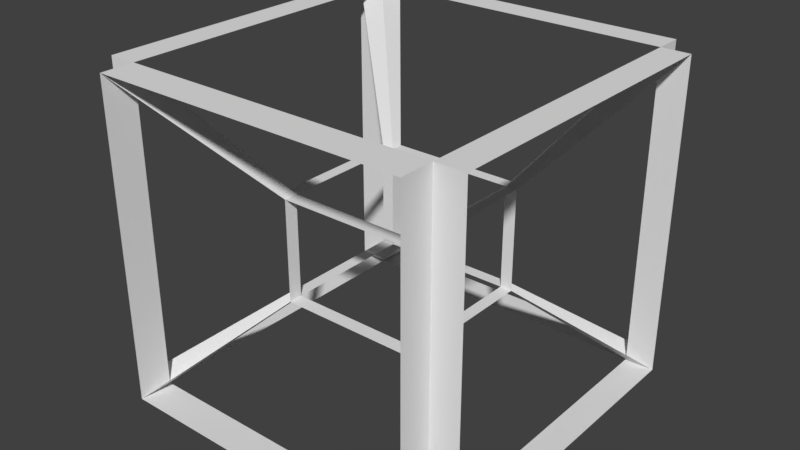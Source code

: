 # Source: tercer.blend  (saved by Blender 2.78.0; exported with 4.5.12 LTS)
import bpy
from mathutils import Matrix  # noqa: F401  (used for matrix-valued properties, if any)

bpy.ops.wm.read_factory_settings(use_empty=True)
scene = bpy.context.scene
scene.name = 'Scene'

# ---- collections
col_collection_1 = bpy.data.collections.new('Collection 1'); scene.collection.children.link(col_collection_1)

# ---- materials (node trees are filled in below, after node groups)
mat_material = bpy.data.materials.new('Material')
mat_material.alpha_threshold = 0.0
mat_material.use_transparent_shadow = False
mat_material.roughness = 0.5
mat_material.line_color = (0.0, 0.0, 0.0, 1.0)

# ---- material node trees

# ---- world
world_world = bpy.data.worlds.new('World'); scene.world = world_world
world_world.color = (0.05088, 0.05088, 0.05088)
world_world.use_sun_shadow = False
world_world.sun_shadow_jitter_overblur = 0.0
world_world.cycles.sampling_method = 'MANUAL'

# ---- meshes
me_cube = bpy.data.meshes.new('Cube')
me_cube.from_pydata([(1.0, 1.0, 0.3793), (1.0, -1.0, 0.3793), (-1.0, -1.0, 0.3793), (-1.0, 1.0, 0.3793), (1.0, -1.214, 0.3793), (-1.0, -1.214, 0.3793), (1.184, 1.0, 0.3793), (1.184, -1.0, 0.3793), (1.0, 1.182, 0.3793), (-1.0, 1.182, 0.3793), (-1.186, -1.0, 0.3793), (-1.186, 1.0, 0.3793), (1.0, 1.0, -1.258), (1.0, -1.0, -1.258), (-1.0, -1.0, -1.258), (-1.0, 1.0, -1.258), (1.0, -1.214, -1.258), (-1.0, -1.214, -1.258), (1.184, 1.0, -1.258), (1.184, -1.0, -1.258), (1.0, 1.182, -1.258), (-1.0, 1.182, -1.258), (-1.186, -1.0, -1.258), (-1.186, 1.0, -1.258), (0.4206, 0.4178, -0.7989), (0.4206, -0.4239, -0.7989), (-0.4211, -0.4239, -0.7989), (-0.4211, 0.4178, -0.7989), (0.4206, -0.5138, -0.7989), (-0.4211, -0.5138, -0.7989), (0.4978, 0.4178, -0.7989), (0.4978, -0.4239, -0.7989), (0.4206, 0.4944, -0.7989), (-0.4211, 0.4944, -0.7989), (-0.4996, -0.4239, -0.7989), (-0.4996, 0.4178, -0.7989), (0.4206, 0.4178, -0.2645), (0.4206, -0.4239, -0.2645), (-0.4211, -0.4239, -0.2645), (-0.4211, 0.4178, -0.2645), (0.4206, -0.5138, -0.2645), (-0.4211, -0.5138, -0.2645), (0.4978, 0.4178, -0.2645), (0.4978, -0.4239, -0.2645), (0.4206, 0.4944, -0.2645), (-0.4211, 0.4944, -0.2645), (-0.4996, -0.4239, -0.2645), (-0.4996, 0.4178, -0.2645)], [], [(2, 1, 4, 5), (1, 0, 6, 7), (0, 3, 9, 8), (3, 2, 10, 11), (14, 13, 16, 17), (13, 12, 18, 19), (12, 15, 21, 20), (15, 14, 22, 23), (26, 25, 28, 29), (25, 24, 30, 31), (24, 27, 33, 32), (27, 26, 34, 35), (38, 37, 40, 41), (37, 36, 42, 43), (36, 39, 45, 44), (39, 38, 46, 47), (27, 35, 47, 39), (33, 27, 39, 45), (24, 32, 44, 36), (30, 24, 36, 42), (25, 31, 43, 37), (28, 25, 37, 40), (26, 29, 41, 38), (34, 26, 38, 46), (14, 26, 34, 22), (17, 29, 26, 14), (15, 27, 33, 21), (23, 35, 27, 15), (12, 24, 30, 18), (20, 32, 24, 12), (25, 13, 19, 31), (13, 25, 28, 16), (38, 2, 5, 41), (2, 38, 46, 10), (39, 3, 11, 47), (3, 39, 45, 9), (36, 0, 8, 44), (0, 36, 42, 6), (37, 1, 7, 43), (1, 37, 40, 4), (16, 4, 1, 13), (7, 19, 13, 1), (10, 22, 14, 2), (17, 5, 2, 14), (23, 11, 3, 15), (15, 3, 9, 21), (20, 8, 0, 12), (12, 0, 6, 18)])
_uv = me_cube.uv_layers.new(name='UVMap')
_uv.uv.foreach_set('vector', [0.5923, 0.1001, 0.8764, 0.1001, 0.8764, 0.3843, 0.5923, 0.3843, 0.5923, 0.1001, 0.8764, 0.1001, 0.8764, 0.3843, 0.5923, 0.3843, 0.5923, 0.1001, 0.8764, 0.1001, 0.8764, 0.3843, 0.5923, 0.3843, 0.5923, 0.1001, 0.8764, 0.1001, 0.8764, 0.3843, 0.5923, 0.3843, 0.5923, 0.1001, 0.8764, 0.1001, 0.8764, 0.3843, 0.5923, 0.3843, 0.5923, 0.1001, 0.8764, 0.1001, 0.8764, 0.3843, 0.5923, 0.3843, 0.5923, 0.1001, 0.8764, 0.1001, 0.8764, 0.3843, 0.5923, 0.3843, 0.5923, 0.1001, 0.8764, 0.1001, 0.8764, 0.3843, 0.5923, 0.3843, 0.5923, 0.1001, 0.8764, 0.1001, 0.8764, 0.3843, 0.5923, 0.3843, 0.5923, 0.1001, 0.8764, 0.1001, 0.8764, 0.3843, 0.5923, 0.3843, 0.5923, 0.1001, 0.8764, 0.1001, 0.8764, 0.3843, 0.5923, 0.3843, 0.5923, 0.1001, 0.8764, 0.1001, 0.8764, 0.3843, 0.5923, 0.3843, 0.5923, 0.1001, 0.8764, 0.1001, 0.8764, 0.3843, 0.5923, 0.3843, 0.5923, 0.1001, 0.8764, 0.1001, 0.8764, 0.3843, 0.5923, 0.3843, 0.5923, 0.1001, 0.8764, 0.1001, 0.8764, 0.3843, 0.5923, 0.3843, 0.5923, 0.1001, 0.8764, 0.1001, 0.8764, 0.3843, 0.5923, 0.3843, 0.5923, 0.1001, 0.5923, 0.3843, 0.5923, 0.3843, 0.5923, 0.1001, 0.8764, 0.3843, 0.5923, 0.1001, 0.8764, 0.1001, 0.8764, 0.3843, 0.5923, 0.1001, 0.5923, 0.3843, 0.5923, 0.3843, 0.5923, 0.1001, 0.8764, 0.3843, 0.5923, 0.1001, 0.8764, 0.1001, 0.8764, 0.3843, 0.5923, 0.1001, 0.5923, 0.3843, 0.5923, 0.3843, 0.5923, 0.1001, 0.8764, 0.3843, 0.5923, 0.1001, 0.8764, 0.1001, 0.8764, 0.3843, 0.5923, 0.1001, 0.5923, 0.3843, 0.5923, 0.3843, 0.5923, 0.1001, 0.8764, 0.3843, 0.5923, 0.1001, 0.8764, 0.1001, 0.8764, 0.3843, 0.8764, 0.1001, 0.8764, 0.1001, 0.8764, 0.3843, 0.8764, 0.3843, 0.0, 0.0, 0.0, 0.0, 0.0, 0.0, 0.0, 0.0, 0.8764, 0.1001, 0.8764, 0.1001, 0.8764, 0.3843, 0.8764, 0.3843, 0.0, 0.0, 0.0, 0.0, 0.0, 0.0, 0.0, 0.0, 0.8764, 0.1001, 0.8764, 0.1001, 0.8764, 0.3843, 0.8764, 0.3843, 0.0, 0.0, 0.0, 0.0, 0.0, 0.0, 0.0, 0.0, 0.5923, 0.1001, 0.5923, 0.1001, 0.5923, 0.3843, 0.5923, 0.3843, 0.0, 0.0, 0.0, 0.0, 0.0, 0.0, 0.0, 0.0, 0.5923, 0.1001, 0.5923, 0.1001, 0.5923, 0.3843, 0.5923, 0.3843, 0.0, 0.0, 0.0, 0.0, 0.0, 0.0, 0.0, 0.0, 0.5923, 0.1001, 0.5923, 0.1001, 0.5923, 0.3843, 0.5923, 0.3843, 0.0, 0.0, 0.0, 0.0, 0.0, 0.0, 0.0, 0.0, 0.5923, 0.1001, 0.5923, 0.1001, 0.5923, 0.3843, 0.5923, 0.3843, 0.0, 0.0, 0.0, 0.0, 0.0, 0.0, 0.0, 0.0, 0.5923, 0.1001, 0.5923, 0.1001, 0.5923, 0.3843, 0.5923, 0.3843, 0.0, 0.0, 0.0, 0.0, 0.0, 0.0, 0.0, 0.0, 0.8764, 0.3843, 0.8764, 0.3843, 0.8764, 0.1001, 0.8764, 0.1001, 0.0, 0.0, 0.0, 0.0, 0.0, 0.0, 0.0, 0.0, 0.8764, 0.3843, 0.8764, 0.3843, 0.8764, 0.1001, 0.8764, 0.1001, 0.0, 0.0, 0.0, 0.0, 0.0, 0.0, 0.0, 0.0, 0.5923, 0.3843, 0.5923, 0.3843, 0.5923, 0.1001, 0.5923, 0.1001, 0.0, 0.0, 0.0, 0.0, 0.0, 0.0, 0.0, 0.0, 0.5923, 0.3843, 0.5923, 0.3843, 0.5923, 0.1001, 0.5923, 0.1001, 0.0, 0.0, 0.0, 0.0, 0.0, 0.0, 0.0, 0.0])
me_cube.materials.append(mat_material)
me_cube.use_remesh_preserve_volume = False
me_cube.use_remesh_preserve_attributes = False
me_cube.use_mirror_vertex_groups = False
me_cube.update()

# ---- objects
ob_cube = bpy.data.objects.new('Cube', me_cube)

# ---- transforms, parenting, visibility, modifiers, constraints
ob_cube.location = (0.0, 0.0, 0.0)
ob_cube.scale = (8.965, 8.965, 11.14)
ob_cube.lock_rotations_4d = False
ob_cube.empty_display_type = 'ARROWS'
ob_cube.lineart.crease_threshold = 0.0

# ---- collection membership
col_collection_1.objects.link(ob_cube)

# ---- scene / render settings (as saved in the file)
scene.frame_start = 1; scene.frame_end = 250; scene.frame_set(1)
scene.render.engine = 'BLENDER_EEVEE_NEXT'
scene.render.resolution_percentage = 50
scene.render.dither_intensity = 0.0
scene.cycles.use_denoising = False
scene.cycles.samples = 128
scene.cycles.sampling_pattern = 'TABULATED_SOBOL'
scene.cycles.light_sampling_threshold = 0.0
scene.cycles.use_adaptive_sampling = False
scene.cycles.use_light_tree = False
scene.cycles.blur_glossy = 0.0
scene.cycles.sample_clamp_indirect = 0.0
scene.view_settings.view_transform = 'Standard'
bpy.context.view_layer.update()

# ---- added for rendering (the .blend has no active camera and no usable light): camera, sun
cam_auto = bpy.data.cameras.new('AutoCamera')
cam_auto.lens = 50.0
cam_auto.sensor_width = 36.0
cam_auto.clip_end = 1000.0
ob_auto_camera = bpy.data.objects.new('AutoCamera', cam_auto)
scene.collection.objects.link(ob_auto_camera)
ob_auto_camera.location = (32.6422, -39.3276, 21.2265)
ob_auto_camera.rotation_euler = (1.09748, -7.21219e-08, 0.694738)
scene.camera = ob_auto_camera
light_auto_sun = bpy.data.lights.new('AutoSun', 'SUN')
light_auto_sun.energy = 3.0
light_auto_sun.angle = 0.0523599
ob_auto_sun = bpy.data.objects.new('AutoSun', light_auto_sun)
scene.collection.objects.link(ob_auto_sun)
ob_auto_sun.rotation_euler = (0.872665, 0.174533, 0.523599)
bpy.context.view_layer.update()
